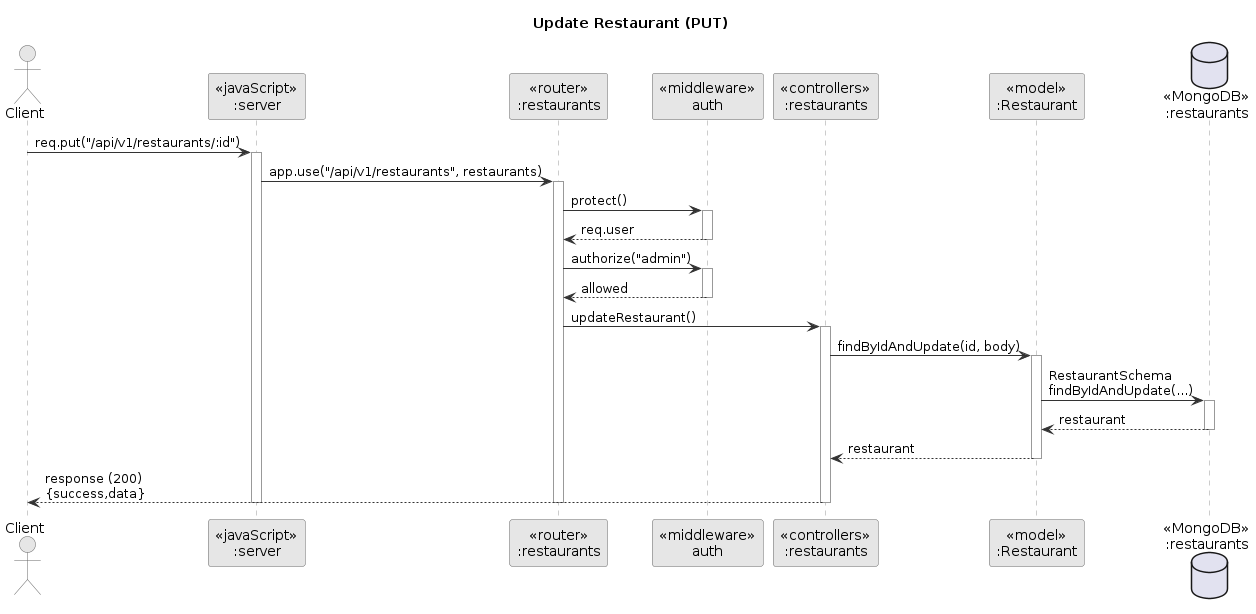

The diagram above was rendered by PlantUML. Its source (embedded in the PNG):
@startuml
title Update Restaurant (PUT)

skinparam backgroundColor white
skinparam ParticipantBackgroundColor #E6E6E6
skinparam ParticipantBorderColor #666666
skinparam SequenceLifeLineBorderColor #999999
skinparam ArrowColor #333333
skinparam ActorBorderColor #666666
skinparam ActorBackgroundColor #E6E6E6

actor Client

participant "<<javaScript>>\n:server" as S
participant "<<router>>\n:restaurants" as R
participant "<<middleware>>\nauth" as MW
participant "<<controllers>>\n:restaurants" as C
participant "<<model>>\n:Restaurant" as M
database "<<MongoDB>>\n:restaurants" as DB

Client -> S : req.put("/api/v1/restaurants/:id")
activate S
S -> R : app.use("/api/v1/restaurants", restaurants)
activate R

R -> MW : protect()
activate MW
MW --> R : req.user
deactivate MW

R -> MW : authorize("admin")
activate MW
MW --> R : allowed
deactivate MW

R -> C : updateRestaurant()
activate C
C -> M : findByIdAndUpdate(id, body)
activate M
M -> DB : RestaurantSchema\nfindByIdAndUpdate(...)
activate DB
DB --> M : restaurant
deactivate DB
M --> C : restaurant
deactivate M
C --> Client : response (200)\n{success,data}
deactivate C
deactivate R
deactivate S
@enduml